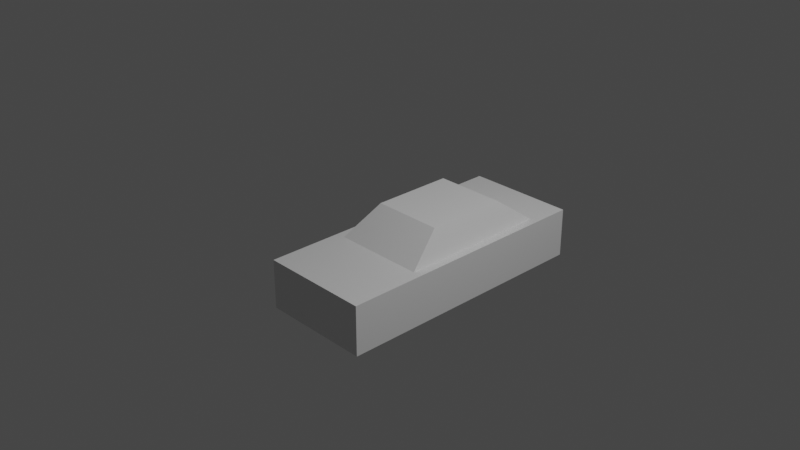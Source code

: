 # Source: bmw_e30.blend  (saved by Blender 3.6.11; exported with 4.5.12 LTS)
import bpy
from mathutils import Matrix  # noqa: F401  (used for matrix-valued properties, if any)

bpy.ops.wm.read_factory_settings(use_empty=True)
scene = bpy.context.scene
scene.name = 'Scene'

# ---- collections
col_collection = bpy.data.collections.new('Collection'); scene.collection.children.link(col_collection)

# ---- materials (node trees are filled in below, after node groups)
mat_material = bpy.data.materials.new('Material')
mat_material.alpha_threshold = 0.0
mat_material.use_transparent_shadow = False
mat_material.roughness = 0.5
mat_material.line_color = (0.0, 0.0, 0.0, 1.0)

# ---- material node trees
mat_material.use_nodes = True; mat_material.node_tree.nodes.clear()
_N = mat_material.node_tree.nodes; _L = mat_material.node_tree.links
n0 = _N.new('ShaderNodeOutputMaterial'); n0.name = 'Material Output'; n0.location = (300, 300)
n1 = _N.new('ShaderNodeBsdfPrincipled'); n1.name = 'Principled BSDF'; n1.location = (10, 300)
n1.distribution = 'GGX'
n1.subsurface_method = 'RANDOM_WALK_SKIN'
n1.inputs[3].default_value = 1.45
n1.inputs[27].default_value = (0.0, 0.0, 0.0, 1.0)
n1.inputs[28].default_value = 1.0
_L.new(n1.outputs[0], n0.inputs[0])
n0.is_active_output = True

# ---- world
world_world = bpy.data.worlds.new('World'); scene.world = world_world
world_world.use_nodes = True; world_world.node_tree.nodes.clear()
_N = world_world.node_tree.nodes; _L = world_world.node_tree.links
n0 = _N.new('ShaderNodeOutputWorld'); n0.name = 'World Output'; n0.location = (300, 300)
n1 = _N.new('ShaderNodeBackground'); n1.name = 'Background'; n1.location = (10, 300)
n1.inputs[0].default_value = (0.05088, 0.05088, 0.05088, 1.0)
_L.new(n1.outputs[0], n0.inputs[0])
n0.is_active_output = True
world_world.color = (0.05088, 0.05088, 0.05088)
world_world.use_sun_shadow = False
world_world.sun_shadow_jitter_overblur = 0.0

# ---- cameras
cam_camera = bpy.data.cameras.new('Camera')
cam_camera.clip_end = 100.0
cam_camera.ortho_scale = 7.314

# ---- lights
light_light = bpy.data.lights.new('Light', 'POINT')
light_light.transmission_factor = 0.0
light_light.energy = 1000.0
light_light.shadow_soft_size = 0.1
light_light.shadow_maximum_resolution = 0.006
light_light.use_absolute_resolution = True

# ---- meshes
me_cube = bpy.data.meshes.new('Cube')
me_cube.from_pydata([(0.3043, 0.2978, -0.2438), (0.3043, 0.2978, -0.8228), (0.3043, -2.853, -0.2438), (0.3043, -2.853, -0.8228), (-1.0, 0.2978, -0.2438), (-1.0, 0.2978, -0.8228), (-1.0, -2.853, -0.2438), (-1.0, -2.853, -0.8228)], [], [(0, 4, 6, 2), (3, 2, 6, 7), (7, 6, 4, 5), (5, 1, 3, 7), (1, 0, 2, 3), (5, 4, 0, 1)])
_uv = me_cube.uv_layers.new(name='UVMap')
_uv.uv.foreach_set('vector', [0.625, 0.5, 0.875, 0.5, 0.875, 0.75, 0.625, 0.75, 0.375, 0.75, 0.625, 0.75, 0.625, 1.0, 0.375, 1.0, 0.375, 0.0, 0.625, 0.0, 0.625, 0.25, 0.375, 0.25, 0.125, 0.5, 0.375, 0.5, 0.375, 0.75, 0.125, 0.75, 0.375, 0.5, 0.625, 0.5, 0.625, 0.75, 0.375, 0.75, 0.375, 0.25, 0.625, 0.25, 0.625, 0.5, 0.375, 0.5])
me_cube.materials.append(mat_material)
me_cube.use_mirror_vertex_groups = False
me_cube.update()
me_cube_001 = bpy.data.meshes.new('Cube.001')
me_cube_001.from_pydata([(-1.816, -2.034, -1.0), (-1.545, -1.157, -0.3479), (-1.816, 1.674, -1.0), (-1.545, 0.8061, -0.3479), (0.4125, -2.034, -1.0), (0.1414, -1.157, -0.3479), (0.4125, 1.674, -1.0), (0.1414, 0.8061, -0.3479)], [], [(0, 1, 3, 2), (2, 3, 7, 6), (6, 7, 5, 4), (4, 5, 1, 0), (2, 6, 4, 0), (7, 3, 1, 5)])
_uv = me_cube_001.uv_layers.new(name='UVMap')
_uv.uv.foreach_set('vector', [0.375, 0.0, 0.625, 0.0, 0.625, 0.25, 0.375, 0.25, 0.375, 0.25, 0.625, 0.25, 0.625, 0.5, 0.375, 0.5, 0.375, 0.5, 0.625, 0.5, 0.625, 0.75, 0.375, 0.75, 0.375, 0.75, 0.625, 0.75, 0.625, 1.0, 0.375, 1.0, 0.125, 0.5, 0.375, 0.5, 0.375, 0.75, 0.125, 0.75, 0.625, 0.5, 0.875, 0.5, 0.875, 0.75, 0.625, 0.75])
me_cube_001.update()

# ---- objects
ob_cube = bpy.data.objects.new('Cube', me_cube)
ob_light = bpy.data.objects.new('Light', light_light)
ob_camera = bpy.data.objects.new('Camera', cam_camera)
ob_empty = bpy.data.objects.new('Empty', None)
ob_empty_001 = bpy.data.objects.new('Empty.001', None)
ob_cube_001 = bpy.data.objects.new('Cube.001', me_cube_001)

# ---- transforms, parenting, visibility, modifiers, constraints
ob_cube.location = (0.0, 1.989, -0.3029)
ob_cube.lock_rotations_4d = False
ob_cube.empty_display_type = 'ARROWS'
ob_cube.lineart.crease_threshold = 0.0
ob_light.location = (4.076, 1.005, 5.904)
ob_light.rotation_euler = (0.6503, 0.05522, 1.866)
ob_light.lock_rotations_4d = False
ob_light.empty_display_type = 'ARROWS'
ob_light.color = (0.0, 0.0, 0.0, 0.0)
ob_light.lineart.crease_threshold = 0.0
ob_camera.location = (7.359, -6.926, 4.958)
ob_camera.rotation_euler = (1.109, 0.0, 0.8149)
ob_camera.lock_rotations_4d = False
ob_camera.empty_display_type = 'ARROWS'
ob_camera.color = (0.0, 0.0, 0.0, 0.0)
ob_camera.display_type = 'WIRE'
ob_camera.lineart.crease_threshold = 0.0
ob_empty.location = (-2.979, 0.0, 0.0)
ob_empty.rotation_euler = (1.571, -0.0, 1.571)
ob_empty.empty_display_type = 'IMAGE'
ob_empty.empty_display_size = 5.0
ob_empty.empty_image_depth = 'BACK'
ob_empty.empty_image_side = 'FRONT'
ob_empty_001.location = (1.385, 5.017, 0.0)
ob_empty_001.rotation_euler = (1.571, -0.0, -0.0)
ob_empty_001.empty_display_type = 'IMAGE'
ob_empty_001.empty_display_size = 5.0
ob_empty_001.empty_image_depth = 'BACK'
ob_empty_001.empty_image_side = 'FRONT'
ob_cube_001.location = (0.0, 1.012, -0.05925)
ob_cube_001.scale = (0.4937, 0.4937, 0.4937)

# ---- collection membership
col_collection.objects.link(ob_cube)
col_collection.objects.link(ob_light)
col_collection.objects.link(ob_camera)
col_collection.objects.link(ob_empty)
col_collection.objects.link(ob_empty_001)
col_collection.objects.link(ob_cube_001)

# ---- scene / render settings (as saved in the file)
scene.camera = ob_camera
scene.frame_start = 1; scene.frame_end = 250; scene.frame_set(1)
scene.render.engine = 'BLENDER_EEVEE_NEXT'
scene.cycles.sampling_pattern = 'TABULATED_SOBOL'
scene.view_settings.view_transform = 'Filmic'
bpy.context.view_layer.update()
